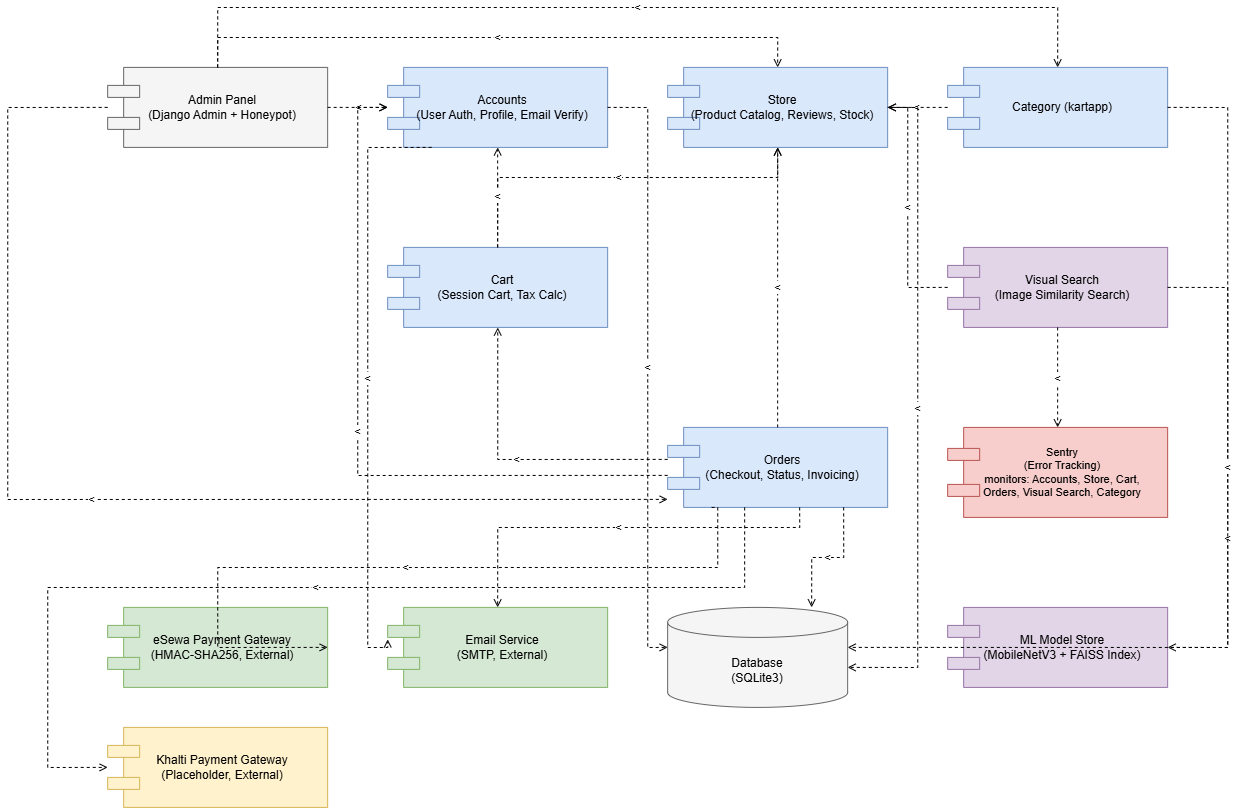

The diagram above was exported from draw.io. Its source (the exported page's mxGraphModel, read from the mxfile embedded in the PNG):
<mxGraphModel dx="2985" dy="1765" grid="1" gridSize="10" guides="1" tooltips="1" connect="1" arrows="1" fold="1" page="1" pageScale="1" pageWidth="1400" pageHeight="900" math="0" shadow="0">
  <root>
    <mxCell id="0" />
    <mxCell id="1" parent="0" />
    <mxCell id="k1" parent="1" style="shape=component;whiteSpace=wrap;html=1;fillColor=#f5f5f5;strokeColor=#666666;align=center;spacingLeft=10;" value="Admin Panel&#10;(Django Admin + Honeypot)" vertex="1">
      <mxGeometry height="80" width="220" x="40" y="40" as="geometry" />
    </mxCell>
    <mxCell id="k2" parent="1" style="shape=component;whiteSpace=wrap;html=1;fillColor=#dae8fc;strokeColor=#6c8ebf;align=center;spacingLeft=10;" value="Accounts&#10;(User Auth, Profile, Email Verify)" vertex="1">
      <mxGeometry height="80" width="220" x="320" y="40" as="geometry" />
    </mxCell>
    <mxCell id="k3" parent="1" style="shape=component;whiteSpace=wrap;html=1;fillColor=#dae8fc;strokeColor=#6c8ebf;align=center;spacingLeft=10;" value="Store&#10;(Product Catalog, Reviews, Stock)" vertex="1">
      <mxGeometry height="80" width="220" x="600" y="40" as="geometry" />
    </mxCell>
    <mxCell id="k4" parent="1" style="shape=component;whiteSpace=wrap;html=1;fillColor=#dae8fc;strokeColor=#6c8ebf;align=center;spacingLeft=10;" value="Category (kartapp)" vertex="1">
      <mxGeometry height="80" width="220" x="880" y="40" as="geometry" />
    </mxCell>
    <mxCell id="k5" parent="1" style="shape=component;whiteSpace=wrap;html=1;fillColor=#dae8fc;strokeColor=#6c8ebf;align=center;spacingLeft=10;" value="Cart&#10;(Session Cart, Tax Calc)" vertex="1">
      <mxGeometry height="80" width="220" x="320" y="220" as="geometry" />
    </mxCell>
    <mxCell id="k6" parent="1" style="shape=component;whiteSpace=wrap;html=1;fillColor=#e1d5e7;strokeColor=#9673a6;align=center;spacingLeft=10;" value="Visual Search&#10;(Image Similarity Search)" vertex="1">
      <mxGeometry height="80" width="220" x="880" y="220" as="geometry" />
    </mxCell>
    <mxCell id="k7" parent="1" style="shape=component;whiteSpace=wrap;html=1;fillColor=#dae8fc;strokeColor=#6c8ebf;align=center;spacingLeft=10;" value="Orders&#10;(Checkout, Status, Invoicing)" vertex="1">
      <mxGeometry height="80" width="220" x="600" y="400" as="geometry" />
    </mxCell>
    <mxCell id="k8" parent="1" style="shape=component;whiteSpace=wrap;html=1;fillColor=#f8cecc;strokeColor=#b85450;align=center;spacingLeft=10;fontSize=11;" value="Sentry&#10;(Error Tracking)&#10;monitors: Accounts, Store, Cart,&#10;Orders, Visual Search, Category" vertex="1">
      <mxGeometry height="90" width="220" x="880" y="400" as="geometry" />
    </mxCell>
    <mxCell id="k9" parent="1" style="shape=component;whiteSpace=wrap;html=1;fillColor=#d5e8d4;strokeColor=#82b366;align=center;spacingLeft=10;" value="eSewa Payment Gateway&#10;(HMAC-SHA256, External)" vertex="1">
      <mxGeometry height="80" width="220" x="40" y="580" as="geometry" />
    </mxCell>
    <mxCell id="k10" parent="1" style="shape=component;whiteSpace=wrap;html=1;fillColor=#fff2cc;strokeColor=#d6b656;align=center;spacingLeft=10;" value="Khalti Payment Gateway&#10;(Placeholder, External)" vertex="1">
      <mxGeometry height="80" width="220" x="40" y="700" as="geometry" />
    </mxCell>
    <mxCell id="k11" parent="1" style="shape=component;whiteSpace=wrap;html=1;fillColor=#d5e8d4;strokeColor=#82b366;align=center;spacingLeft=10;" value="Email Service&#10;(SMTP, External)" vertex="1">
      <mxGeometry height="80" width="220" x="320" y="580" as="geometry" />
    </mxCell>
    <mxCell id="k12" parent="1" style="shape=cylinder3;whiteSpace=wrap;html=1;boundedLbl=1;backgroundOutline=1;size=15;fillColor=#f5f5f5;strokeColor=#666666;" value="Database&#10;(SQLite3)" vertex="1">
      <mxGeometry height="100" width="180" x="600" y="580" as="geometry" />
    </mxCell>
    <mxCell id="k13" parent="1" style="shape=component;whiteSpace=wrap;html=1;fillColor=#e1d5e7;strokeColor=#9673a6;align=center;spacingLeft=10;" value="ML Model Store&#10;(MobileNetV3 + FAISS Index)" vertex="1">
      <mxGeometry height="80" width="220" x="880" y="580" as="geometry" />
    </mxCell>
    <mxCell id="e1" edge="1" parent="1" source="k1" style="edgeStyle=orthogonalEdgeStyle;rounded=0;curved=0;html=1;dashed=1;endArrow=open;" target="k2" value="&lt;&lt;use&gt;&gt;">
      <mxGeometry relative="1" as="geometry" />
    </mxCell>
    <mxCell id="e2" edge="1" parent="1" source="k1" style="edgeStyle=orthogonalEdgeStyle;rounded=0;curved=0;html=1;dashed=1;endArrow=open;exitX=0.5;exitY=0;entryX=0.5;entryY=0;" target="k3" value="&lt;&lt;use&gt;&gt;">
      <mxGeometry relative="1" as="geometry">
        <Array as="points">
          <mxPoint x="150" y="10" />
          <mxPoint x="710" y="10" />
        </Array>
      </mxGeometry>
    </mxCell>
    <mxCell id="e3" edge="1" parent="1" source="k1" style="edgeStyle=orthogonalEdgeStyle;rounded=0;curved=0;html=1;dashed=1;endArrow=open;exitX=0.5;exitY=0;entryX=0.5;entryY=0;" target="k4" value="&lt;&lt;use&gt;&gt;">
      <mxGeometry relative="1" as="geometry">
        <Array as="points">
          <mxPoint x="150" y="-20" />
          <mxPoint x="990" y="-20" />
        </Array>
      </mxGeometry>
    </mxCell>
    <mxCell id="e4" edge="1" parent="1" source="k1" style="edgeStyle=orthogonalEdgeStyle;rounded=0;curved=0;html=1;dashed=1;endArrow=open;exitX=0;exitY=0.5;entryX=0;entryY=0.9;" target="k7" value="&lt;&lt;use&gt;&gt;">
      <mxGeometry relative="1" as="geometry">
        <Array as="points">
          <mxPoint x="-60" y="80" />
          <mxPoint x="-60" y="472" />
        </Array>
      </mxGeometry>
    </mxCell>
    <mxCell id="e5" edge="1" parent="1" source="k2" style="edgeStyle=orthogonalEdgeStyle;rounded=0;curved=0;html=1;dashed=1;endArrow=open;exitX=1;exitY=0.5;entryX=0;entryY=0.4;" target="k12" value="&lt;&lt;use&gt;&gt;">
      <mxGeometry relative="1" as="geometry">
        <Array as="points">
          <mxPoint x="580" y="80" />
          <mxPoint x="580" y="620" />
        </Array>
      </mxGeometry>
    </mxCell>
    <mxCell id="e6" edge="1" parent="1" source="k2" style="edgeStyle=orthogonalEdgeStyle;rounded=0;curved=0;html=1;dashed=1;endArrow=open;exitX=0.2;exitY=1;entryX=0;entryY=0.4;" target="k11" value="&lt;&lt;use&gt;&gt;">
      <mxGeometry relative="1" as="geometry">
        <Array as="points">
          <mxPoint x="300" y="120" />
          <mxPoint x="300" y="620" />
        </Array>
      </mxGeometry>
    </mxCell>
    <mxCell id="e7" edge="1" parent="1" source="k4" style="edgeStyle=orthogonalEdgeStyle;rounded=0;curved=0;html=1;dashed=1;endArrow=open;" target="k3" value="&lt;&lt;use&gt;&gt;">
      <mxGeometry relative="1" as="geometry" />
    </mxCell>
    <mxCell id="e8" edge="1" parent="1" source="k4" style="edgeStyle=orthogonalEdgeStyle;rounded=0;curved=0;html=1;dashed=1;endArrow=open;exitX=1;exitY=0.5;entryX=1;entryY=0.4;" target="k12" value="&lt;&lt;use&gt;&gt;">
      <mxGeometry relative="1" as="geometry">
        <Array as="points">
          <mxPoint x="1160" y="80" />
          <mxPoint x="1160" y="620" />
        </Array>
      </mxGeometry>
    </mxCell>
    <mxCell id="e9" edge="1" parent="1" source="k3" style="edgeStyle=orthogonalEdgeStyle;rounded=0;curved=0;html=1;dashed=1;endArrow=open;exitX=1;exitY=0.5;entryX=1;entryY=0.6;" target="k12" value="&lt;&lt;use&gt;&gt;">
      <mxGeometry relative="1" as="geometry">
        <Array as="points">
          <mxPoint x="850" y="80" />
          <mxPoint x="850" y="640" />
        </Array>
      </mxGeometry>
    </mxCell>
    <mxCell id="e10" edge="1" parent="1" source="k6" style="edgeStyle=orthogonalEdgeStyle;rounded=0;curved=0;html=1;dashed=1;endArrow=open;exitX=0;exitY=0.5;entryX=1;entryY=0.5;" target="k3" value="&lt;&lt;use&gt;&gt;">
      <mxGeometry relative="1" as="geometry">
        <Array as="points">
          <mxPoint x="840" y="260" />
          <mxPoint x="840" y="80" />
        </Array>
      </mxGeometry>
    </mxCell>
    <mxCell id="e11" edge="1" parent="1" source="k6" style="edgeStyle=orthogonalEdgeStyle;rounded=0;curved=0;html=1;dashed=1;endArrow=open;exitX=1;exitY=0.5;entryX=1;entryY=0.5;" target="k13" value="&lt;&lt;use&gt;&gt;">
      <mxGeometry relative="1" as="geometry">
        <Array as="points">
          <mxPoint x="1160" y="260" />
          <mxPoint x="1160" y="620" />
        </Array>
      </mxGeometry>
    </mxCell>
    <mxCell id="e12" edge="1" parent="1" source="k6" style="edgeStyle=orthogonalEdgeStyle;rounded=0;curved=0;html=1;dashed=1;endArrow=open;" target="k8" value="&lt;&lt;use&gt;&gt;">
      <mxGeometry relative="1" as="geometry" />
    </mxCell>
    <mxCell id="e13" edge="1" parent="1" source="k5" style="edgeStyle=orthogonalEdgeStyle;rounded=0;curved=0;html=1;dashed=1;endArrow=open;exitX=0.5;exitY=0;entryX=0.5;entryY=1;" target="k3" value="&lt;&lt;use&gt;&gt;">
      <mxGeometry relative="1" as="geometry">
        <Array as="points">
          <mxPoint x="430" y="150" />
          <mxPoint x="710" y="150" />
        </Array>
      </mxGeometry>
    </mxCell>
    <mxCell id="e14" edge="1" parent="1" source="k5" style="edgeStyle=orthogonalEdgeStyle;rounded=0;curved=0;html=1;dashed=1;endArrow=open;" target="k2" value="&lt;&lt;use&gt;&gt;">
      <mxGeometry relative="1" as="geometry" />
    </mxCell>
    <mxCell id="e15" edge="1" parent="1" source="k7" style="edgeStyle=orthogonalEdgeStyle;rounded=0;curved=0;html=1;dashed=1;endArrow=open;exitX=0;exitY=0.4;entryX=0.5;entryY=1;" target="k5" value="&lt;&lt;use&gt;&gt;">
      <mxGeometry relative="1" as="geometry">
        <Array as="points">
          <mxPoint x="430" y="432" />
          <mxPoint x="430" y="300" />
        </Array>
      </mxGeometry>
    </mxCell>
    <mxCell id="e16" edge="1" parent="1" source="k7" style="edgeStyle=orthogonalEdgeStyle;rounded=0;curved=0;html=1;dashed=1;endArrow=open;exitX=0;exitY=0.6;entryX=0;entryY=0.5;" target="k2" value="&lt;&lt;use&gt;&gt;">
      <mxGeometry relative="1" as="geometry">
        <Array as="points">
          <mxPoint x="290" y="448" />
          <mxPoint x="290" y="80" />
        </Array>
      </mxGeometry>
    </mxCell>
    <mxCell id="e17" edge="1" parent="1" source="k7" style="edgeStyle=orthogonalEdgeStyle;rounded=0;curved=0;html=1;dashed=1;endArrow=open;" target="k3" value="&lt;&lt;use&gt;&gt;">
      <mxGeometry relative="1" as="geometry" />
    </mxCell>
    <mxCell id="e18" edge="1" parent="1" source="k7" style="edgeStyle=orthogonalEdgeStyle;rounded=0;curved=0;html=1;dashed=1;endArrow=open;exitX=0.8;exitY=1;entryX=0.8;entryY=0;" target="k12" value="&lt;&lt;use&gt;&gt;">
      <mxGeometry relative="1" as="geometry" />
    </mxCell>
    <mxCell id="e19" edge="1" parent="1" source="k7" style="edgeStyle=orthogonalEdgeStyle;rounded=0;curved=0;html=1;dashed=1;endArrow=open;exitX=0.2;exitY=1;entryX=1;entryY=0.5;" target="k9" value="&lt;&lt;use&gt;&gt;">
      <mxGeometry relative="1" as="geometry">
        <Array as="points">
          <mxPoint x="650" y="540" />
          <mxPoint x="150" y="540" />
          <mxPoint x="150" y="620" />
        </Array>
      </mxGeometry>
    </mxCell>
    <mxCell id="e20" edge="1" parent="1" source="k7" style="edgeStyle=orthogonalEdgeStyle;rounded=0;curved=0;html=1;dashed=1;endArrow=open;exitX=0.35;exitY=1;entryX=0;entryY=0.5;" target="k10" value="&lt;&lt;use&gt;&gt;">
      <mxGeometry relative="1" as="geometry">
        <Array as="points">
          <mxPoint x="677" y="560" />
          <mxPoint x="-20" y="560" />
          <mxPoint x="-20" y="740" />
        </Array>
      </mxGeometry>
    </mxCell>
    <mxCell id="e21" edge="1" parent="1" source="k7" style="edgeStyle=orthogonalEdgeStyle;rounded=0;curved=0;html=1;dashed=1;endArrow=open;exitX=0.6;exitY=1;entryX=0.5;entryY=0;" target="k11" value="&lt;&lt;use&gt;&gt;">
      <mxGeometry relative="1" as="geometry">
        <Array as="points">
          <mxPoint x="732" y="500" />
          <mxPoint x="430" y="500" />
        </Array>
      </mxGeometry>
    </mxCell>
  </root>
</mxGraphModel>